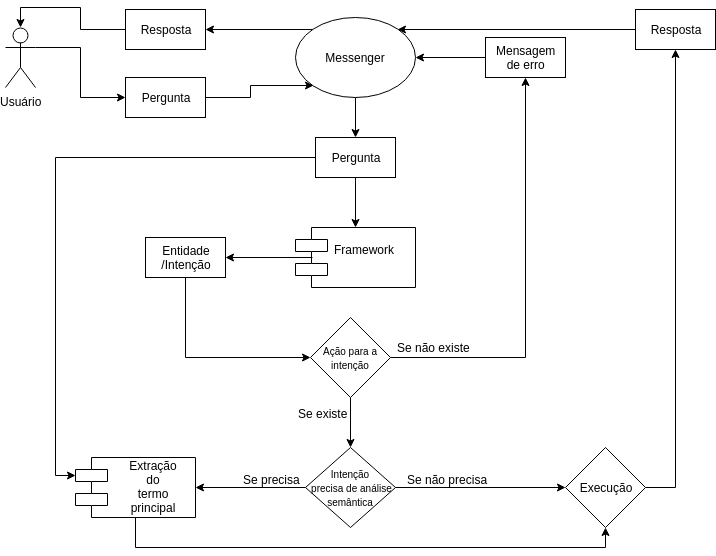

The diagram above was exported from draw.io. Its source (the exported page's mxGraphModel, read from the mxfile embedded in the PNG):
<mxGraphModel dx="872" dy="447" grid="1" gridSize="10" guides="1" tooltips="1" connect="1" arrows="1" fold="1" page="1" pageScale="1" pageWidth="826" pageHeight="1169" background="#ffffff" math="0" shadow="0">
  <root>
    <mxCell id="0" />
    <mxCell id="1" parent="0" />
    <mxCell id="48" style="edgeStyle=orthogonalEdgeStyle;rounded=0;html=1;exitX=0;exitY=0.5;entryX=1;entryY=0.3333333333333333;entryPerimeter=0;startArrow=classic;startFill=1;endArrow=none;endFill=0;jettySize=auto;orthogonalLoop=1;" edge="1" parent="1" source="7" target="31">
      <mxGeometry relative="1" as="geometry" />
    </mxCell>
    <mxCell id="7" value="Pergunta" style="rounded=0;whiteSpace=wrap;html=1;" vertex="1" parent="1">
      <mxGeometry x="160" y="130" width="80" height="40" as="geometry" />
    </mxCell>
    <mxCell id="95" style="edgeStyle=orthogonalEdgeStyle;rounded=0;html=1;exitX=1;exitY=0.5;entryX=0;entryY=0;startArrow=classic;startFill=1;endArrow=none;endFill=0;jettySize=auto;orthogonalLoop=1;" edge="1" parent="1" source="9" target="12">
      <mxGeometry relative="1" as="geometry" />
    </mxCell>
    <mxCell id="9" value="Resposta" style="rounded=0;whiteSpace=wrap;html=1;" vertex="1" parent="1">
      <mxGeometry x="160" y="62" width="80" height="40" as="geometry" />
    </mxCell>
    <mxCell id="45" style="edgeStyle=orthogonalEdgeStyle;rounded=0;html=1;exitX=0;exitY=1;entryX=1;entryY=0.5;startArrow=classic;startFill=1;endArrow=none;endFill=0;jettySize=auto;orthogonalLoop=1;" edge="1" parent="1" source="12" target="7">
      <mxGeometry relative="1" as="geometry" />
    </mxCell>
    <mxCell id="57" style="edgeStyle=orthogonalEdgeStyle;rounded=0;html=1;exitX=1;exitY=0.5;entryX=0;entryY=0.5;startArrow=classic;startFill=1;endArrow=none;endFill=0;jettySize=auto;orthogonalLoop=1;" edge="1" parent="1" source="12" target="37">
      <mxGeometry relative="1" as="geometry" />
    </mxCell>
    <mxCell id="82" style="edgeStyle=orthogonalEdgeStyle;rounded=0;html=1;exitX=1;exitY=0;entryX=0;entryY=0.5;startArrow=classic;startFill=1;endArrow=none;endFill=0;jettySize=auto;orthogonalLoop=1;" edge="1" parent="1" source="12" target="79">
      <mxGeometry relative="1" as="geometry" />
    </mxCell>
    <mxCell id="12" value="Messenger" style="ellipse;whiteSpace=wrap;html=1;" vertex="1" parent="1">
      <mxGeometry x="330" y="70" width="120" height="80" as="geometry" />
    </mxCell>
    <mxCell id="16" value="Pergunta" style="rounded=0;whiteSpace=wrap;html=1;" vertex="1" parent="1">
      <mxGeometry x="350" y="190" width="80" height="40" as="geometry" />
    </mxCell>
    <mxCell id="17" value="" style="endArrow=classic;html=1;exitX=0.5;exitY=1;entryX=0.5;entryY=0;" edge="1" parent="1" source="12" target="16">
      <mxGeometry width="50" height="50" relative="1" as="geometry">
        <mxPoint x="50" y="300" as="sourcePoint" />
        <mxPoint x="100" y="250" as="targetPoint" />
      </mxGeometry>
    </mxCell>
    <mxCell id="25" value="Framework&#10;" style="shape=component;align=left;spacingLeft=36;" vertex="1" parent="1">
      <mxGeometry x="330" y="280" width="120" height="60" as="geometry" />
    </mxCell>
    <mxCell id="26" value="" style="endArrow=classic;html=1;exitX=0.5;exitY=1;entryX=0.5;entryY=0;" edge="1" parent="1" source="16" target="25">
      <mxGeometry width="50" height="50" relative="1" as="geometry">
        <mxPoint x="50" y="410" as="sourcePoint" />
        <mxPoint x="100" y="360" as="targetPoint" />
      </mxGeometry>
    </mxCell>
    <mxCell id="43" style="edgeStyle=orthogonalEdgeStyle;rounded=0;html=1;exitX=1;exitY=0.5;entryX=0.142;entryY=0.5;entryPerimeter=0;startArrow=classic;startFill=1;endArrow=none;endFill=0;jettySize=auto;orthogonalLoop=1;" edge="1" parent="1" source="27" target="25">
      <mxGeometry relative="1" as="geometry" />
    </mxCell>
    <mxCell id="27" value="&lt;div style=&quot;text-align: center&quot;&gt;&lt;span&gt;Entidade /Intenção&lt;/span&gt;&lt;/div&gt;" style="rounded=0;whiteSpace=wrap;html=1;align=left;" vertex="1" parent="1">
      <mxGeometry x="180" y="290" width="80" height="40" as="geometry" />
    </mxCell>
    <mxCell id="96" style="edgeStyle=orthogonalEdgeStyle;rounded=0;html=1;exitX=0.5;exitY=0;exitPerimeter=0;entryX=0;entryY=0.5;startArrow=classic;startFill=1;endArrow=none;endFill=0;jettySize=auto;orthogonalLoop=1;" edge="1" parent="1" source="31" target="9">
      <mxGeometry relative="1" as="geometry" />
    </mxCell>
    <mxCell id="31" value="Usuário" style="shape=umlActor;verticalLabelPosition=bottom;labelBackgroundColor=#ffffff;verticalAlign=top;html=1;align=center;" vertex="1" parent="1">
      <mxGeometry x="40" y="80" width="30" height="60" as="geometry" />
    </mxCell>
    <mxCell id="39" style="edgeStyle=orthogonalEdgeStyle;rounded=0;html=1;entryX=1;entryY=0.5;endArrow=none;endFill=0;jettySize=auto;orthogonalLoop=1;startArrow=classic;startFill=1;exitX=0.5;exitY=1;" edge="1" parent="1" source="37" target="35">
      <mxGeometry relative="1" as="geometry">
        <mxPoint x="490" y="400" as="sourcePoint" />
      </mxGeometry>
    </mxCell>
    <mxCell id="41" style="edgeStyle=orthogonalEdgeStyle;rounded=0;html=1;exitX=0;exitY=0.5;entryX=0.5;entryY=1;startArrow=classic;startFill=1;endArrow=none;endFill=0;jettySize=auto;orthogonalLoop=1;" edge="1" parent="1" source="35" target="27">
      <mxGeometry relative="1" as="geometry" />
    </mxCell>
    <mxCell id="35" value="&lt;font style=&quot;font-size: 10px&quot;&gt;Ação para a intenção&lt;/font&gt;" style="rhombus;whiteSpace=wrap;html=1;align=center;" vertex="1" parent="1">
      <mxGeometry x="345" y="370" width="80" height="80" as="geometry" />
    </mxCell>
    <mxCell id="37" value="Mensagem&lt;br&gt;de erro&lt;br&gt;" style="html=1;align=center;" vertex="1" parent="1">
      <mxGeometry x="520" y="90" width="80" height="40" as="geometry" />
    </mxCell>
    <mxCell id="52" style="edgeStyle=orthogonalEdgeStyle;rounded=0;html=1;exitX=0;exitY=0;entryX=0;entryY=0;startArrow=classic;startFill=1;endArrow=none;endFill=0;jettySize=auto;orthogonalLoop=1;" edge="1" parent="1" source="12" target="12">
      <mxGeometry relative="1" as="geometry" />
    </mxCell>
    <mxCell id="55" value="Se não existe" style="text;html=1;resizable=0;points=[];autosize=1;align=left;verticalAlign=top;spacingTop=-4;" vertex="1" parent="1">
      <mxGeometry x="430" y="391" width="90" height="20" as="geometry" />
    </mxCell>
    <mxCell id="60" style="edgeStyle=orthogonalEdgeStyle;rounded=0;html=1;exitX=0.5;exitY=0;entryX=0.5;entryY=1;startArrow=classic;startFill=1;endArrow=none;endFill=0;jettySize=auto;orthogonalLoop=1;" edge="1" parent="1" source="58" target="35">
      <mxGeometry relative="1" as="geometry" />
    </mxCell>
    <mxCell id="58" value="&lt;font style=&quot;font-size: 10px&quot;&gt;Intenção&lt;br&gt;&amp;nbsp;precisa de análise semântica&lt;/font&gt;" style="rhombus;whiteSpace=wrap;html=1;align=center;" vertex="1" parent="1">
      <mxGeometry x="340" y="500" width="90" height="80" as="geometry" />
    </mxCell>
    <mxCell id="62" style="edgeStyle=orthogonalEdgeStyle;rounded=0;html=1;exitX=1;exitY=0.5;entryX=0;entryY=0.5;startArrow=classic;startFill=1;endArrow=none;endFill=0;jettySize=auto;orthogonalLoop=1;" edge="1" parent="1" source="97" target="58">
      <mxGeometry relative="1" as="geometry" />
    </mxCell>
    <mxCell id="65" style="edgeStyle=orthogonalEdgeStyle;rounded=0;html=1;exitX=0;exitY=0.3;entryX=0;entryY=0.5;startArrow=classic;startFill=1;endArrow=none;endFill=0;jettySize=auto;orthogonalLoop=1;" edge="1" parent="1" source="97" target="16">
      <mxGeometry relative="1" as="geometry" />
    </mxCell>
    <mxCell id="66" value="Se precisa" style="text;html=1;resizable=0;points=[];autosize=1;align=left;verticalAlign=top;spacingTop=-4;" vertex="1" parent="1">
      <mxGeometry x="276" y="523" width="70" height="20" as="geometry" />
    </mxCell>
    <mxCell id="67" value="Se existe" style="text;html=1;resizable=0;points=[];autosize=1;align=left;verticalAlign=top;spacingTop=-4;" vertex="1" parent="1">
      <mxGeometry x="331" y="457" width="60" height="20" as="geometry" />
    </mxCell>
    <mxCell id="73" style="edgeStyle=orthogonalEdgeStyle;rounded=0;html=1;exitX=0;exitY=0.5;entryX=1;entryY=0.5;startArrow=classic;startFill=1;endArrow=none;endFill=0;jettySize=auto;orthogonalLoop=1;" edge="1" parent="1" source="92" target="58">
      <mxGeometry relative="1" as="geometry">
        <mxPoint x="560" y="540" as="sourcePoint" />
      </mxGeometry>
    </mxCell>
    <mxCell id="76" value="Se não precisa" style="text;html=1;resizable=0;points=[];autosize=1;align=left;verticalAlign=top;spacingTop=-4;" vertex="1" parent="1">
      <mxGeometry x="440" y="523" width="100" height="20" as="geometry" />
    </mxCell>
    <mxCell id="80" style="edgeStyle=orthogonalEdgeStyle;rounded=0;html=1;exitX=0.5;exitY=1;startArrow=classic;startFill=1;endArrow=none;endFill=0;jettySize=auto;orthogonalLoop=1;" edge="1" parent="1" source="79" target="92">
      <mxGeometry relative="1" as="geometry">
        <mxPoint x="640" y="540" as="targetPoint" />
        <Array as="points">
          <mxPoint x="710" y="540" />
        </Array>
      </mxGeometry>
    </mxCell>
    <mxCell id="79" value="Resposta" style="rounded=0;whiteSpace=wrap;html=1;align=center;" vertex="1" parent="1">
      <mxGeometry x="670" y="62" width="80" height="40" as="geometry" />
    </mxCell>
    <mxCell id="87" style="edgeStyle=orthogonalEdgeStyle;rounded=0;html=1;exitX=0.5;exitY=1;entryX=0.5;entryY=1;startArrow=classic;startFill=1;endArrow=none;endFill=0;jettySize=auto;orthogonalLoop=1;" edge="1" parent="1" source="92" target="97">
      <mxGeometry relative="1" as="geometry">
        <mxPoint x="560" y="590" as="sourcePoint" />
        <mxPoint x="160" y="650" as="targetPoint" />
      </mxGeometry>
    </mxCell>
    <mxCell id="92" value="&lt;font style=&quot;font-size: 12px&quot;&gt;Execução&lt;/font&gt;&lt;br&gt;" style="rhombus;whiteSpace=wrap;html=1;" vertex="1" parent="1">
      <mxGeometry x="600" y="500" width="80" height="80" as="geometry" />
    </mxCell>
    <mxCell id="97" value="Extração &#10;do&#10;termo &#10;principal" style="shape=component;align=center;spacingLeft=36;" vertex="1" parent="1">
      <mxGeometry x="110" y="510" width="120" height="60" as="geometry" />
    </mxCell>
  </root>
</mxGraphModel>